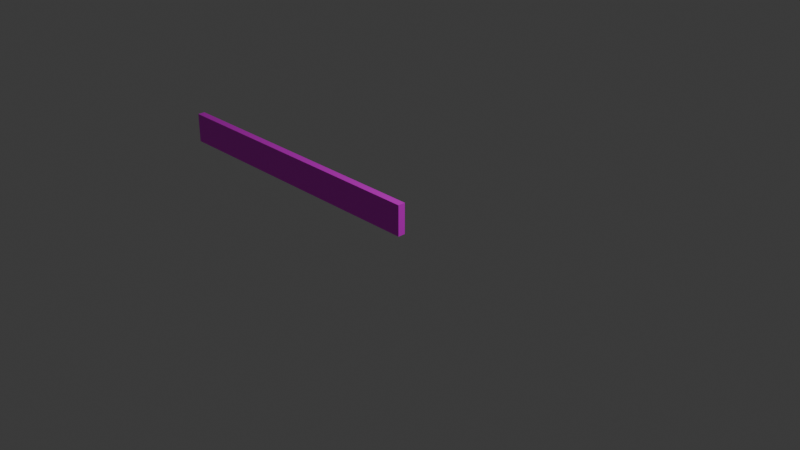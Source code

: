 # Source: EnemyHPBarFrame.blend  (saved by Blender 4.3.34; exported with 4.5.12 LTS)
import bpy
from mathutils import Matrix  # noqa: F401  (used for matrix-valued properties, if any)

bpy.ops.wm.read_factory_settings(use_empty=True)
scene = bpy.context.scene
scene.name = 'Scene'

# ---- collections
col_collection = bpy.data.collections.new('Collection'); scene.collection.children.link(col_collection)

# ---- images (referenced by path relative to the original .blend; pixels are not part of the script)
import os
ASSET_DIR = os.environ.get("B2B_ASSET_DIR", "")  # directory of the original .blend (textures are referenced by path, not embedded)
HERE = os.path.dirname(os.path.abspath(__file__))  # packed textures are extracted next to this script under _unpacked/

def load_image(name, relpath, width, height, colorspace="sRGB"):
    """Load a texture the original file referenced (path relative to the .blend, or extracted next to this script)."""
    p = next((c for c in (os.path.join(HERE, relpath), os.path.join(ASSET_DIR, relpath)) if relpath and os.path.exists(c)), "")
    if p:
        img = bpy.data.images.load(p, check_existing=True)
        img.name = name
    else:  # same state as the original file: an image datablock whose file is absent (Cycles renders it pink)
        img = bpy.data.images.new(name, width, height)
        img.source = "FILE"
        img.filepath = "//" + (relpath or name)
    img.colorspace_settings.name = colorspace
    return img
img_enemyhpbarframe = load_image('EnemyHPBarFrame', 'EnemyHPBarFrame.png', 1024, 1024, 'sRGB')
img_enemyhpbargauge = load_image('EnemyHPBarGauge', 'EnemyHPBarGauge.png', 1024, 1024, 'sRGB')

# ---- materials (node trees are filled in below, after node groups)
mat_material = bpy.data.materials.new('Material')
mat_material.alpha_threshold = 0.0
mat_material.roughness = 0.5
mat_material.line_color = (0.0, 0.0, 0.0, 1.0)
mat_x = bpy.data.materials.new('マテリアル')

# ---- material node trees
mat_material.use_nodes = True; mat_material.node_tree.nodes.clear()
_N = mat_material.node_tree.nodes; _L = mat_material.node_tree.links
n0 = _N.new('ShaderNodeOutputMaterial'); n0.name = 'Material Output'; n0.location = (300, 300)
n1 = _N.new('ShaderNodeBsdfPrincipled'); n1.name = 'Principled BSDF'; n1.location = (10, 300)
n1.inputs[3].default_value = 1.45
n2 = _N.new('ShaderNodeTexImage'); n2.name = '画像テクスチャ'; n2.location = (-280, 280)
n2.image = img_enemyhpbarframe
_L.new(n1.outputs[0], n0.inputs[0])
_L.new(n2.outputs[0], n1.inputs[0])
n0.is_active_output = True
mat_x.use_nodes = True; mat_x.node_tree.nodes.clear()
_N = mat_x.node_tree.nodes; _L = mat_x.node_tree.links
n0 = _N.new('ShaderNodeBsdfPrincipled'); n0.name = 'プリンシプルBSDF'; n0.location = (10, 300)
n1 = _N.new('ShaderNodeOutputMaterial'); n1.name = 'マテリアル出力'; n1.location = (300, 300)
n2 = _N.new('ShaderNodeTexImage'); n2.name = '画像テクスチャ'; n2.location = (-280, 280)
n2.image = img_enemyhpbargauge
_L.new(n0.outputs[0], n1.inputs[0])
_L.new(n2.outputs[0], n0.inputs[0])
n1.is_active_output = True

# ---- world
world_world = bpy.data.worlds.new('World'); scene.world = world_world
world_world.use_nodes = True; world_world.node_tree.nodes.clear()
_N = world_world.node_tree.nodes; _L = world_world.node_tree.links
n0 = _N.new('ShaderNodeOutputWorld'); n0.name = 'World Output'; n0.location = (300, 300)
n1 = _N.new('ShaderNodeBackground'); n1.name = 'Background'; n1.location = (10, 300)
n1.inputs[0].default_value = (0.05088, 0.05088, 0.05088, 1.0)
_L.new(n1.outputs[0], n0.inputs[0])
n0.is_active_output = True
world_world.color = (0.05088, 0.05088, 0.05088)
world_world.sun_shadow_jitter_overblur = 0.0

# ---- cameras
cam_camera = bpy.data.cameras.new('Camera')
cam_camera.clip_end = 100.0
cam_camera.ortho_scale = 7.314

# ---- lights
light_light = bpy.data.lights.new('Light', 'POINT')
light_light.energy = 1000.0
light_light.shadow_soft_size = 0.1

# ---- meshes
me_cube = bpy.data.meshes.new('Cube')
me_cube.from_pydata([(-3.495, -0.04415, 0.1766), (-3.495, -0.04415, -0.1766), (-3.448, -0.03536, 0.14), (-3.448, -0.03536, -0.14), (0.03618, -0.04415, 0.1766), (0.03618, -0.04415, -0.1766), (-0.01111, -0.03536, 0.14), (-0.01111, -0.03536, -0.14), (0.03618, 0.04415, -0.1766), (0.03618, 0.04415, 0.1766), (-3.495, 0.04415, 0.1766), (-3.495, 0.04415, -0.1766), (0.00349, 0.04415, -0.1512), (0.00349, 0.04415, 0.1512), (-3.463, 0.04415, 0.1512), (-3.463, 0.04415, -0.1512)], [], [(0, 4, 9, 10), (3, 2, 6, 7), (8, 9, 4, 5), (5, 1, 11, 8), (1, 0, 10, 11), (5, 4, 0, 1), (12, 13, 9, 8), (14, 15, 11, 10), (13, 14, 10, 9), (15, 12, 8, 11), (7, 6, 13, 12), (2, 3, 15, 14), (6, 2, 14, 13), (3, 7, 12, 15)])
_uv = me_cube.uv_layers.new(name='UVMap')
_uv.uv.foreach_set('vector', [0.3946, 0.2631, 0.2631, 0.1316, 0.3946, 0.0001189, 0.5261, 0.1316, 0.8791, 0.2544, 0.7732, 0.357, 0.6472, 0.2271, 0.753, 0.1244, 0.000119, 0.1316, 0.1316, 0.0001189, 0.2631, 0.1316, 0.1316, 0.2631, 0.1316, 0.2631, 0.2631, 0.3946, 0.1316, 0.5261, 0.0001189, 0.3946, 0.2631, 0.3946, 0.3946, 0.2631, 0.5261, 0.3946, 0.3946, 0.5261, 0.1316, 0.2631, 0.2631, 0.1316, 0.3946, 0.2631, 0.2631, 0.3946, 0.09868, 0.9003, 0.2579, 0.9003, 0.2713, 0.902, 0.08531, 0.902, 0.2579, 0.7178, 0.09868, 0.7178, 0.08531, 0.7161, 0.2713, 0.7161, 0.2579, 0.9003, 0.2579, 0.7178, 0.2713, 0.7161, 0.2713, 0.902, 0.09868, 0.7178, 0.09868, 0.9003, 0.08531, 0.902, 0.08531, 0.7161, 0.753, 0.1244, 0.6472, 0.2271, 0.5264, 0.111, 0.6407, 0.0001189, 0.7732, 0.357, 0.8791, 0.2544, 0.9999, 0.3705, 0.8856, 0.4813, 0.6472, 0.2271, 0.7732, 0.357, 0.6535, 0.4742, 0.5264, 0.3432, 0.8791, 0.2544, 0.753, 0.1244, 0.8728, 0.007232, 0.9999, 0.1383])
me_cube.materials.append(mat_material)
me_cube.use_mirror_x = True
me_cube.use_mirror_vertex_groups = False
me_cube.update()
me_x = bpy.data.meshes.new('立方体')
me_x.from_pydata([(-3.478, -0.03532, -0.1589), (-3.478, -0.03532, 0.1589), (-3.478, 0.03532, -0.1589), (-3.478, 0.03532, 0.1589), (0.01853, -0.03532, -0.1589), (0.01853, -0.03532, 0.1589), (0.01853, 0.03532, -0.1589), (0.01853, 0.03532, 0.1589)], [], [(0, 1, 3, 2), (2, 3, 7, 6), (6, 7, 5, 4), (4, 5, 1, 0), (2, 6, 4, 0), (7, 3, 1, 5)])
_uv = me_x.uv_layers.new(name='UVマップ')
_uv.uv.foreach_set('vector', [0.375, 0.0, 0.625, 0.0, 0.625, 0.25, 0.375, 0.25, 0.375, 0.25, 0.625, 0.25, 0.625, 0.5, 0.375, 0.5, 0.375, 0.5, 0.625, 0.5, 0.625, 0.75, 0.375, 0.75, 0.375, 0.75, 0.625, 0.75, 0.625, 1.0, 0.375, 1.0, 0.125, 0.5, 0.375, 0.5, 0.375, 0.75, 0.125, 0.75, 0.625, 0.5, 0.875, 0.5, 0.875, 0.75, 0.625, 0.75])
me_x.materials.append(mat_x)
me_x.update()

# ---- objects
ob_cube = bpy.data.objects.new('Cube', me_cube)
ob_light = bpy.data.objects.new('Light', light_light)
ob_camera = bpy.data.objects.new('Camera', cam_camera)
ob_x = bpy.data.objects.new('立方体', me_x)

# ---- transforms, parenting, visibility, modifiers, constraints
ob_cube.location = (0.0, 0.0, 0.0)
ob_cube.lock_rotations_4d = False
ob_cube.empty_display_type = 'ARROWS'
ob_cube.lineart.crease_threshold = 0.0
ob_cube.use_mesh_mirror_x = True
ob_light.location = (4.076, 1.005, 5.904)
ob_light.rotation_euler = (0.6503, 0.05522, 1.866)
ob_light.lock_rotations_4d = False
ob_light.empty_display_type = 'ARROWS'
ob_light.color = (0.0, 0.0, 0.0, 0.0)
ob_light.lineart.crease_threshold = 0.0
ob_camera.location = (7.359, -6.926, 4.958)
ob_camera.rotation_euler = (1.109, 0.0, 0.8149)
ob_camera.lock_rotations_4d = False
ob_camera.empty_display_type = 'ARROWS'
ob_camera.color = (0.0, 0.0, 0.0, 0.0)
ob_camera.display_type = 'WIRE'
ob_camera.lineart.crease_threshold = 0.0
ob_x.location = (0.0, 0.0, 0.0)

# ---- collection membership
col_collection.objects.link(ob_cube)
col_collection.objects.link(ob_light)
col_collection.objects.link(ob_camera)
col_collection.objects.link(ob_x)

# ---- scene / render settings (as saved in the file)
scene.camera = ob_camera
scene.frame_start = 1; scene.frame_end = 250; scene.frame_set(86)
scene.render.engine = 'BLENDER_EEVEE_NEXT'
bpy.context.view_layer.update()
